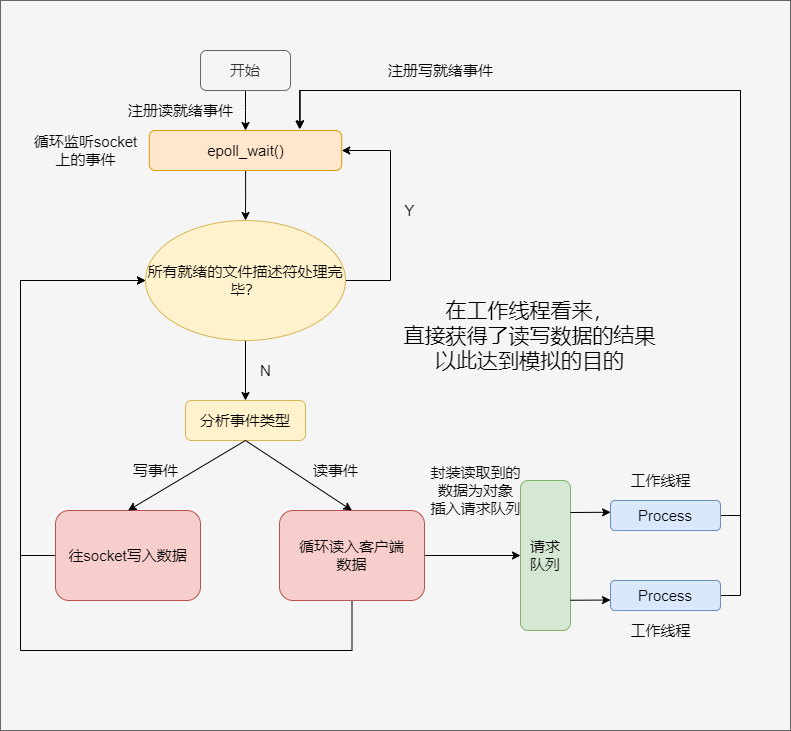

The diagram above was exported from draw.io. Its source (the exported page's mxGraphModel, read from the mxfile embedded in the PNG):
<mxGraphModel dx="1422" dy="693" grid="1" gridSize="10" guides="1" tooltips="1" connect="1" arrows="1" fold="1" page="1" pageScale="1" pageWidth="827" pageHeight="1169" math="0" shadow="0">
  <root>
    <mxCell id="0" />
    <mxCell id="1" parent="0" />
    <mxCell id="mOsur8DLEFSvK2nX7zIG-34" value="" style="rounded=0;whiteSpace=wrap;html=1;fontSize=21;fillColor=#f5f5f5;fontColor=#333333;strokeColor=#666666;" parent="1" vertex="1">
      <mxGeometry x="20" y="30" width="790" height="730" as="geometry" />
    </mxCell>
    <mxCell id="mOsur8DLEFSvK2nX7zIG-3" style="edgeStyle=orthogonalEdgeStyle;rounded=0;orthogonalLoop=1;jettySize=auto;html=1;fontSize=15;" parent="1" source="mOsur8DLEFSvK2nX7zIG-1" target="mOsur8DLEFSvK2nX7zIG-2" edge="1">
      <mxGeometry relative="1" as="geometry">
        <Array as="points">
          <mxPoint x="265" y="140" />
          <mxPoint x="265" y="140" />
        </Array>
      </mxGeometry>
    </mxCell>
    <mxCell id="mOsur8DLEFSvK2nX7zIG-1" value="&lt;font style=&quot;font-size: 15px&quot;&gt;开始&lt;/font&gt;" style="rounded=1;whiteSpace=wrap;html=1;fillColor=#f5f5f5;strokeColor=#666666;fontColor=#333333;" parent="1" vertex="1">
      <mxGeometry x="220" y="80" width="90" height="40" as="geometry" />
    </mxCell>
    <mxCell id="mOsur8DLEFSvK2nX7zIG-5" style="edgeStyle=orthogonalEdgeStyle;rounded=0;orthogonalLoop=1;jettySize=auto;html=1;fontSize=15;" parent="1" source="mOsur8DLEFSvK2nX7zIG-2" target="mOsur8DLEFSvK2nX7zIG-4" edge="1">
      <mxGeometry relative="1" as="geometry" />
    </mxCell>
    <mxCell id="mOsur8DLEFSvK2nX7zIG-2" value="epoll_wait()" style="rounded=1;whiteSpace=wrap;html=1;fontSize=15;fillColor=#ffe6cc;strokeColor=#d79b00;" parent="1" vertex="1">
      <mxGeometry x="168.75" y="160" width="192.5" height="40" as="geometry" />
    </mxCell>
    <mxCell id="mOsur8DLEFSvK2nX7zIG-7" style="edgeStyle=orthogonalEdgeStyle;rounded=0;orthogonalLoop=1;jettySize=auto;html=1;entryX=0.5;entryY=0;entryDx=0;entryDy=0;fontSize=15;" parent="1" source="mOsur8DLEFSvK2nX7zIG-4" target="mOsur8DLEFSvK2nX7zIG-6" edge="1">
      <mxGeometry relative="1" as="geometry" />
    </mxCell>
    <mxCell id="mOsur8DLEFSvK2nX7zIG-9" style="edgeStyle=orthogonalEdgeStyle;rounded=0;orthogonalLoop=1;jettySize=auto;html=1;entryX=1;entryY=0.5;entryDx=0;entryDy=0;fontSize=15;" parent="1" source="mOsur8DLEFSvK2nX7zIG-4" target="mOsur8DLEFSvK2nX7zIG-2" edge="1">
      <mxGeometry relative="1" as="geometry">
        <Array as="points">
          <mxPoint x="410" y="310" />
          <mxPoint x="410" y="180" />
        </Array>
      </mxGeometry>
    </mxCell>
    <mxCell id="mOsur8DLEFSvK2nX7zIG-4" value="所有就绪的文件描述符处理完毕？" style="ellipse;whiteSpace=wrap;html=1;fontSize=15;fillColor=#fff2cc;strokeColor=#d6b656;" parent="1" vertex="1">
      <mxGeometry x="165" y="250" width="200" height="120" as="geometry" />
    </mxCell>
    <mxCell id="mOsur8DLEFSvK2nX7zIG-6" value="分析事件类型" style="rounded=1;whiteSpace=wrap;html=1;fontSize=15;fillColor=#fff2cc;strokeColor=#d6b656;" parent="1" vertex="1">
      <mxGeometry x="205" y="430" width="120" height="40" as="geometry" />
    </mxCell>
    <mxCell id="mOsur8DLEFSvK2nX7zIG-8" value="N" style="text;html=1;align=center;verticalAlign=middle;resizable=0;points=[];autosize=1;strokeColor=none;fillColor=none;fontSize=15;" parent="1" vertex="1">
      <mxGeometry x="270" y="390" width="30" height="20" as="geometry" />
    </mxCell>
    <mxCell id="mOsur8DLEFSvK2nX7zIG-10" value="Y" style="text;html=1;align=center;verticalAlign=middle;resizable=0;points=[];autosize=1;strokeColor=none;fillColor=none;fontSize=15;" parent="1" vertex="1">
      <mxGeometry x="414" y="230" width="30" height="20" as="geometry" />
    </mxCell>
    <mxCell id="mOsur8DLEFSvK2nX7zIG-11" value="循环监听socket&lt;br&gt;上的事件" style="text;html=1;align=center;verticalAlign=middle;resizable=0;points=[];autosize=1;strokeColor=none;fillColor=none;fontSize=15;" parent="1" vertex="1">
      <mxGeometry x="45" y="160" width="120" height="40" as="geometry" />
    </mxCell>
    <mxCell id="mOsur8DLEFSvK2nX7zIG-12" value="注册读就绪事件" style="text;html=1;align=center;verticalAlign=middle;resizable=0;points=[];autosize=1;strokeColor=none;fillColor=none;fontSize=15;" parent="1" vertex="1">
      <mxGeometry x="140" y="130" width="120" height="20" as="geometry" />
    </mxCell>
    <mxCell id="WGh4CaNPtkp535DEa-9d-1" style="edgeStyle=orthogonalEdgeStyle;rounded=0;orthogonalLoop=1;jettySize=auto;html=1;entryX=0;entryY=0.5;entryDx=0;entryDy=0;" edge="1" parent="1" source="mOsur8DLEFSvK2nX7zIG-13" target="mOsur8DLEFSvK2nX7zIG-4">
      <mxGeometry relative="1" as="geometry">
        <Array as="points">
          <mxPoint x="40" y="585" />
          <mxPoint x="40" y="310" />
        </Array>
      </mxGeometry>
    </mxCell>
    <mxCell id="mOsur8DLEFSvK2nX7zIG-13" value="往socket写入数据" style="rounded=1;whiteSpace=wrap;html=1;fontSize=15;fillColor=#f8cecc;strokeColor=#b85450;" parent="1" vertex="1">
      <mxGeometry x="75" y="540" width="145" height="90" as="geometry" />
    </mxCell>
    <mxCell id="mOsur8DLEFSvK2nX7zIG-14" value="" style="endArrow=classic;html=1;rounded=0;fontSize=15;exitX=0.5;exitY=1;exitDx=0;exitDy=0;entryX=0.5;entryY=0;entryDx=0;entryDy=0;" parent="1" source="mOsur8DLEFSvK2nX7zIG-6" target="mOsur8DLEFSvK2nX7zIG-13" edge="1">
      <mxGeometry width="50" height="50" relative="1" as="geometry">
        <mxPoint x="330" y="470" as="sourcePoint" />
        <mxPoint x="380" y="420" as="targetPoint" />
      </mxGeometry>
    </mxCell>
    <mxCell id="mOsur8DLEFSvK2nX7zIG-15" value="写事件" style="text;html=1;align=center;verticalAlign=middle;resizable=0;points=[];autosize=1;strokeColor=none;fillColor=none;fontSize=15;" parent="1" vertex="1">
      <mxGeometry x="145" y="490" width="60" height="20" as="geometry" />
    </mxCell>
    <mxCell id="mOsur8DLEFSvK2nX7zIG-20" style="edgeStyle=orthogonalEdgeStyle;rounded=0;orthogonalLoop=1;jettySize=auto;html=1;entryX=0;entryY=0.5;entryDx=0;entryDy=0;fontSize=15;" parent="1" source="mOsur8DLEFSvK2nX7zIG-16" target="mOsur8DLEFSvK2nX7zIG-19" edge="1">
      <mxGeometry relative="1" as="geometry" />
    </mxCell>
    <mxCell id="WGh4CaNPtkp535DEa-9d-2" style="edgeStyle=orthogonalEdgeStyle;rounded=0;orthogonalLoop=1;jettySize=auto;html=1;entryX=0;entryY=0.5;entryDx=0;entryDy=0;" edge="1" parent="1" source="mOsur8DLEFSvK2nX7zIG-16" target="mOsur8DLEFSvK2nX7zIG-4">
      <mxGeometry relative="1" as="geometry">
        <Array as="points">
          <mxPoint x="372" y="680" />
          <mxPoint x="40" y="680" />
          <mxPoint x="40" y="310" />
        </Array>
      </mxGeometry>
    </mxCell>
    <mxCell id="mOsur8DLEFSvK2nX7zIG-16" value="循环读入客户端&lt;br&gt;数据" style="rounded=1;whiteSpace=wrap;html=1;fontSize=15;fillColor=#f8cecc;strokeColor=#b85450;" parent="1" vertex="1">
      <mxGeometry x="299" y="540" width="145" height="90" as="geometry" />
    </mxCell>
    <mxCell id="mOsur8DLEFSvK2nX7zIG-17" value="" style="endArrow=classic;html=1;rounded=0;fontSize=15;exitX=0.5;exitY=1;exitDx=0;exitDy=0;entryX=0.5;entryY=0;entryDx=0;entryDy=0;" parent="1" source="mOsur8DLEFSvK2nX7zIG-6" target="mOsur8DLEFSvK2nX7zIG-16" edge="1">
      <mxGeometry width="50" height="50" relative="1" as="geometry">
        <mxPoint x="330" y="470" as="sourcePoint" />
        <mxPoint x="380" y="420" as="targetPoint" />
      </mxGeometry>
    </mxCell>
    <mxCell id="mOsur8DLEFSvK2nX7zIG-18" value="读事件" style="text;html=1;align=center;verticalAlign=middle;resizable=0;points=[];autosize=1;strokeColor=none;fillColor=none;fontSize=15;" parent="1" vertex="1">
      <mxGeometry x="325" y="490" width="60" height="20" as="geometry" />
    </mxCell>
    <mxCell id="mOsur8DLEFSvK2nX7zIG-19" value="请求&lt;br&gt;队列" style="rounded=1;whiteSpace=wrap;html=1;fontSize=15;fillColor=#d5e8d4;strokeColor=#82b366;" parent="1" vertex="1">
      <mxGeometry x="540" y="510" width="50" height="150" as="geometry" />
    </mxCell>
    <mxCell id="mOsur8DLEFSvK2nX7zIG-21" value="封装读取到的&lt;br&gt;数据为对象&lt;br&gt;插入请求队列" style="text;html=1;align=center;verticalAlign=middle;resizable=0;points=[];autosize=1;strokeColor=none;fillColor=none;fontSize=15;" parent="1" vertex="1">
      <mxGeometry x="440" y="490" width="110" height="60" as="geometry" />
    </mxCell>
    <mxCell id="mOsur8DLEFSvK2nX7zIG-33" style="edgeStyle=orthogonalEdgeStyle;rounded=0;orthogonalLoop=1;jettySize=auto;html=1;entryX=0.784;entryY=-0.046;entryDx=0;entryDy=0;entryPerimeter=0;fontSize=21;" parent="1" source="mOsur8DLEFSvK2nX7zIG-22" target="mOsur8DLEFSvK2nX7zIG-2" edge="1">
      <mxGeometry relative="1" as="geometry">
        <Array as="points">
          <mxPoint x="760" y="625" />
          <mxPoint x="760" y="120" />
          <mxPoint x="320" y="120" />
        </Array>
      </mxGeometry>
    </mxCell>
    <mxCell id="mOsur8DLEFSvK2nX7zIG-22" value="Process" style="rounded=1;whiteSpace=wrap;html=1;fontSize=15;fillColor=#dae8fc;strokeColor=#6c8ebf;" parent="1" vertex="1">
      <mxGeometry x="630" y="610" width="110" height="30" as="geometry" />
    </mxCell>
    <mxCell id="mOsur8DLEFSvK2nX7zIG-29" style="edgeStyle=orthogonalEdgeStyle;rounded=0;orthogonalLoop=1;jettySize=auto;html=1;fontSize=15;entryX=0.781;entryY=-0.028;entryDx=0;entryDy=0;entryPerimeter=0;" parent="1" source="mOsur8DLEFSvK2nX7zIG-23" target="mOsur8DLEFSvK2nX7zIG-2" edge="1">
      <mxGeometry relative="1" as="geometry">
        <mxPoint x="640" y="339.9999999999999" as="targetPoint" />
        <Array as="points">
          <mxPoint x="760" y="545" />
          <mxPoint x="760" y="120" />
          <mxPoint x="319" y="120" />
        </Array>
      </mxGeometry>
    </mxCell>
    <mxCell id="mOsur8DLEFSvK2nX7zIG-23" value="Process" style="rounded=1;whiteSpace=wrap;html=1;fontSize=15;fillColor=#dae8fc;strokeColor=#6c8ebf;" parent="1" vertex="1">
      <mxGeometry x="630" y="530" width="110" height="30" as="geometry" />
    </mxCell>
    <mxCell id="mOsur8DLEFSvK2nX7zIG-25" value="" style="endArrow=classic;html=1;rounded=0;fontSize=15;entryX=0.001;entryY=0.392;entryDx=0;entryDy=0;entryPerimeter=0;" parent="1" target="mOsur8DLEFSvK2nX7zIG-23" edge="1">
      <mxGeometry width="50" height="50" relative="1" as="geometry">
        <mxPoint x="590" y="542" as="sourcePoint" />
        <mxPoint x="530" y="480" as="targetPoint" />
      </mxGeometry>
    </mxCell>
    <mxCell id="mOsur8DLEFSvK2nX7zIG-26" value="" style="endArrow=classic;html=1;rounded=0;fontSize=15;entryX=0.001;entryY=0.392;entryDx=0;entryDy=0;entryPerimeter=0;" parent="1" edge="1">
      <mxGeometry width="50" height="50" relative="1" as="geometry">
        <mxPoint x="589.89" y="629.76" as="sourcePoint" />
        <mxPoint x="630.0000000000001" y="629.52" as="targetPoint" />
      </mxGeometry>
    </mxCell>
    <mxCell id="mOsur8DLEFSvK2nX7zIG-27" value="工作线程" style="text;html=1;align=center;verticalAlign=middle;resizable=0;points=[];autosize=1;strokeColor=none;fillColor=none;fontSize=15;" parent="1" vertex="1">
      <mxGeometry x="640" y="650" width="80" height="20" as="geometry" />
    </mxCell>
    <mxCell id="mOsur8DLEFSvK2nX7zIG-28" value="工作线程" style="text;html=1;align=center;verticalAlign=middle;resizable=0;points=[];autosize=1;strokeColor=none;fillColor=none;fontSize=15;" parent="1" vertex="1">
      <mxGeometry x="640" y="500" width="80" height="20" as="geometry" />
    </mxCell>
    <mxCell id="mOsur8DLEFSvK2nX7zIG-30" value="注册写就绪事件" style="text;html=1;align=center;verticalAlign=middle;resizable=0;points=[];autosize=1;strokeColor=none;fillColor=none;fontSize=15;" parent="1" vertex="1">
      <mxGeometry x="400" y="90" width="120" height="20" as="geometry" />
    </mxCell>
    <mxCell id="mOsur8DLEFSvK2nX7zIG-31" value="&lt;font style=&quot;font-size: 21px&quot;&gt;在工作线程看来，&lt;br&gt;直接获得了读写数据的结果&lt;br&gt;以此达到模拟的目的&lt;/font&gt;" style="text;html=1;align=center;verticalAlign=middle;resizable=0;points=[];autosize=1;strokeColor=none;fillColor=none;fontSize=15;" parent="1" vertex="1">
      <mxGeometry x="414" y="330" width="270" height="70" as="geometry" />
    </mxCell>
  </root>
</mxGraphModel>